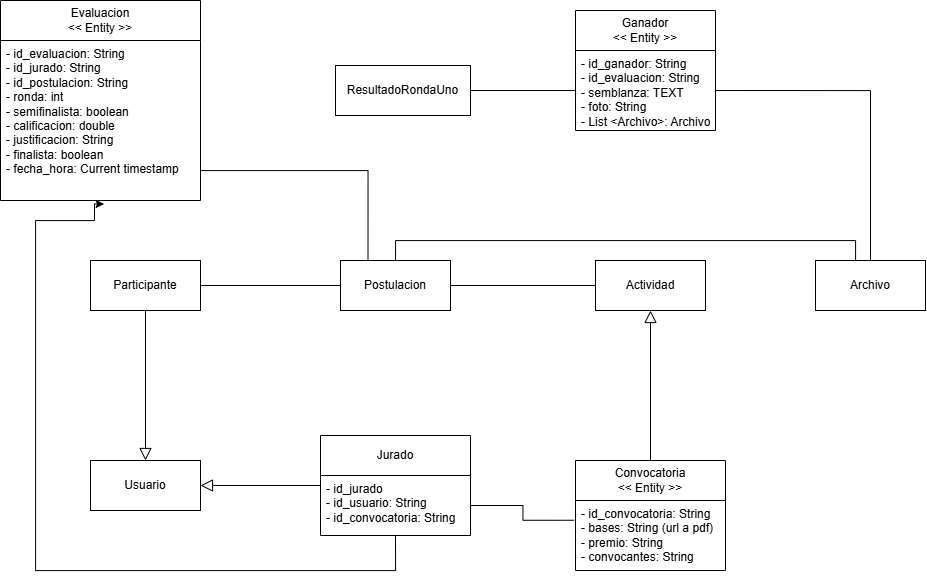

The diagram above was exported from draw.io. Its source (the exported page's mxGraphModel, read from the mxfile embedded in the PNG):
<mxGraphModel dx="1209" dy="749" grid="1" gridSize="10" guides="1" tooltips="1" connect="1" arrows="1" fold="1" page="1" pageScale="1" pageWidth="1654" pageHeight="1169" math="0" shadow="0">
  <root>
    <mxCell id="0" />
    <mxCell id="1" parent="0" />
    <mxCell id="kHz_dK2WazPvgH7Fe9q8-4" parent="1" style="swimlane;fontStyle=0;childLayout=stackLayout;horizontal=1;startSize=40;fillColor=none;horizontalStack=0;resizeParent=1;resizeParentMax=0;resizeLast=0;collapsible=1;marginBottom=0;whiteSpace=wrap;html=1;" value="Evaluacion&lt;div&gt;&amp;lt;&amp;lt; Entity &amp;gt;&amp;gt;&lt;/div&gt;" vertex="1">
      <mxGeometry height="200" width="200" x="75" y="50" as="geometry" />
    </mxCell>
    <mxCell id="kHz_dK2WazPvgH7Fe9q8-5" parent="kHz_dK2WazPvgH7Fe9q8-4" style="text;strokeColor=none;fillColor=none;align=left;verticalAlign=top;spacingLeft=4;spacingRight=4;overflow=hidden;rotatable=0;points=[[0,0.5],[1,0.5]];portConstraint=eastwest;whiteSpace=wrap;html=1;" value="- id_evaluacion: String&lt;div&gt;- id_jurado: String&lt;/div&gt;&lt;div&gt;- id_postulacion: String&lt;/div&gt;&lt;div&gt;- ronda: int&lt;/div&gt;&lt;div&gt;- semifinalista: boolean&lt;/div&gt;&lt;div&gt;- calificacion: double&lt;/div&gt;&lt;div&gt;- justificacion: String&lt;/div&gt;&lt;div&gt;- finalista: boolean&lt;br&gt;- fecha_hora: Current timestamp&lt;/div&gt;" vertex="1">
      <mxGeometry height="160" width="200" y="40" as="geometry" />
    </mxCell>
    <mxCell id="6aDxEx3WXxgzOByDaP2W-1" parent="1" style="swimlane;fontStyle=0;childLayout=stackLayout;horizontal=1;startSize=40;fillColor=none;horizontalStack=0;resizeParent=1;resizeParentMax=0;resizeLast=0;collapsible=1;marginBottom=0;whiteSpace=wrap;html=1;" value="Ganador&lt;div&gt;&amp;lt;&amp;lt; Entity &amp;gt;&amp;gt;&lt;/div&gt;" vertex="1">
      <mxGeometry height="120" width="140" x="650" y="60" as="geometry" />
    </mxCell>
    <mxCell id="6aDxEx3WXxgzOByDaP2W-2" parent="6aDxEx3WXxgzOByDaP2W-1" style="text;strokeColor=none;fillColor=none;align=left;verticalAlign=top;spacingLeft=4;spacingRight=4;overflow=hidden;rotatable=0;points=[[0,0.5],[1,0.5]];portConstraint=eastwest;whiteSpace=wrap;html=1;" value="- id_ganador: String&lt;br&gt;&lt;div&gt;- id_evaluacion: String&lt;/div&gt;&lt;div&gt;- semblanza: TEXT&lt;/div&gt;&lt;div&gt;- foto: String&lt;/div&gt;&lt;div&gt;- List &amp;lt;Archivo&amp;gt;: Archivo&lt;/div&gt;&lt;div&gt;&lt;br&gt;&lt;/div&gt;" vertex="1">
      <mxGeometry height="80" width="140" y="40" as="geometry" />
    </mxCell>
    <mxCell id="02WSjLCP29g1EQXTN2T5-19" edge="1" parent="1" source="02WSjLCP29g1EQXTN2T5-5" style="edgeStyle=orthogonalEdgeStyle;rounded=0;orthogonalLoop=1;jettySize=auto;html=1;exitX=0.5;exitY=0;exitDx=0;exitDy=0;entryX=0.5;entryY=0;entryDx=0;entryDy=0;endArrow=none;endFill=0;" target="02WSjLCP29g1EQXTN2T5-6">
      <mxGeometry relative="1" as="geometry">
        <Array as="points">
          <mxPoint x="930" y="310" />
          <mxPoint x="930" y="290" />
          <mxPoint x="470" y="290" />
        </Array>
      </mxGeometry>
    </mxCell>
    <mxCell id="02WSjLCP29g1EQXTN2T5-5" parent="1" style="html=1;whiteSpace=wrap;" value="Archivo" vertex="1">
      <mxGeometry height="50" width="110" x="890" y="310" as="geometry" />
    </mxCell>
    <mxCell id="02WSjLCP29g1EQXTN2T5-24" edge="1" parent="1" source="02WSjLCP29g1EQXTN2T5-6" style="edgeStyle=orthogonalEdgeStyle;rounded=0;orthogonalLoop=1;jettySize=auto;html=1;exitX=0;exitY=0.5;exitDx=0;exitDy=0;entryX=1;entryY=0.5;entryDx=0;entryDy=0;endArrow=none;endFill=0;" target="02WSjLCP29g1EQXTN2T5-8">
      <mxGeometry relative="1" as="geometry" />
    </mxCell>
    <mxCell id="02WSjLCP29g1EQXTN2T5-25" edge="1" parent="1" source="02WSjLCP29g1EQXTN2T5-6" style="edgeStyle=orthogonalEdgeStyle;rounded=0;orthogonalLoop=1;jettySize=auto;html=1;exitX=1;exitY=0.5;exitDx=0;exitDy=0;endArrow=none;endFill=0;" target="02WSjLCP29g1EQXTN2T5-17">
      <mxGeometry relative="1" as="geometry" />
    </mxCell>
    <mxCell id="02WSjLCP29g1EQXTN2T5-6" parent="1" style="html=1;whiteSpace=wrap;" value="Postulacion" vertex="1">
      <mxGeometry height="50" width="110" x="415" y="310" as="geometry" />
    </mxCell>
    <mxCell id="02WSjLCP29g1EQXTN2T5-8" parent="1" style="html=1;whiteSpace=wrap;" value="Participante" vertex="1">
      <mxGeometry height="50" width="110" x="165" y="310" as="geometry" />
    </mxCell>
    <mxCell id="02WSjLCP29g1EQXTN2T5-16" edge="1" parent="1" source="02WSjLCP29g1EQXTN2T5-9" style="edgeStyle=orthogonalEdgeStyle;rounded=0;orthogonalLoop=1;jettySize=auto;html=1;exitX=0.5;exitY=0;exitDx=0;exitDy=0;entryX=0.5;entryY=1;entryDx=0;entryDy=0;endArrow=none;endFill=0;endSize=10;startArrow=block;startFill=0;startSize=10;" target="02WSjLCP29g1EQXTN2T5-8">
      <mxGeometry relative="1" as="geometry" />
    </mxCell>
    <mxCell id="02WSjLCP29g1EQXTN2T5-9" parent="1" style="html=1;whiteSpace=wrap;" value="Usuario" vertex="1">
      <mxGeometry height="50" width="110" x="165" y="510" as="geometry" />
    </mxCell>
    <mxCell id="02WSjLCP29g1EQXTN2T5-20" edge="1" parent="1" source="02WSjLCP29g1EQXTN2T5-11" style="edgeStyle=orthogonalEdgeStyle;rounded=0;orthogonalLoop=1;jettySize=auto;html=1;exitX=0;exitY=0.5;exitDx=0;exitDy=0;entryX=1;entryY=0.5;entryDx=0;entryDy=0;endArrow=block;endFill=0;endSize=10;" target="02WSjLCP29g1EQXTN2T5-9">
      <mxGeometry relative="1" as="geometry" />
    </mxCell>
    <mxCell id="02WSjLCP29g1EQXTN2T5-11" parent="1" style="swimlane;fontStyle=0;childLayout=stackLayout;horizontal=1;startSize=40;fillColor=none;horizontalStack=0;resizeParent=1;resizeParentMax=0;resizeLast=0;collapsible=1;marginBottom=0;whiteSpace=wrap;html=1;" value="Jurado" vertex="1">
      <mxGeometry height="100" width="150" x="395" y="485" as="geometry" />
    </mxCell>
    <mxCell id="02WSjLCP29g1EQXTN2T5-12" parent="02WSjLCP29g1EQXTN2T5-11" style="text;strokeColor=none;fillColor=none;align=left;verticalAlign=top;spacingLeft=4;spacingRight=4;overflow=hidden;rotatable=0;points=[[0,0.5],[1,0.5]];portConstraint=eastwest;whiteSpace=wrap;html=1;" value="&lt;div&gt;- id_jurado&lt;/div&gt;- id_usuario: String&lt;div&gt;- id_convocatoria: String&lt;br&gt;&lt;div&gt;&lt;br&gt;&lt;/div&gt;&lt;/div&gt;" vertex="1">
      <mxGeometry height="60" width="150" y="40" as="geometry" />
    </mxCell>
    <mxCell id="02WSjLCP29g1EQXTN2T5-18" edge="1" parent="1" source="02WSjLCP29g1EQXTN2T5-13" style="edgeStyle=orthogonalEdgeStyle;rounded=0;orthogonalLoop=1;jettySize=auto;html=1;exitX=0.5;exitY=0;exitDx=0;exitDy=0;entryX=0.5;entryY=1;entryDx=0;entryDy=0;endArrow=block;endFill=0;endSize=10;" target="02WSjLCP29g1EQXTN2T5-17">
      <mxGeometry relative="1" as="geometry" />
    </mxCell>
    <mxCell id="02WSjLCP29g1EQXTN2T5-13" parent="1" style="swimlane;fontStyle=0;childLayout=stackLayout;horizontal=1;startSize=40;fillColor=none;horizontalStack=0;resizeParent=1;resizeParentMax=0;resizeLast=0;collapsible=1;marginBottom=0;whiteSpace=wrap;html=1;" value="Convocatoria&lt;div&gt;&amp;lt;&amp;lt; Entity &amp;gt;&amp;gt;&lt;/div&gt;" vertex="1">
      <mxGeometry height="110" width="150" x="650" y="510" as="geometry" />
    </mxCell>
    <mxCell id="02WSjLCP29g1EQXTN2T5-14" parent="02WSjLCP29g1EQXTN2T5-13" style="text;strokeColor=none;fillColor=none;align=left;verticalAlign=top;spacingLeft=4;spacingRight=4;overflow=hidden;rotatable=0;points=[[0,0.5],[1,0.5]];portConstraint=eastwest;whiteSpace=wrap;html=1;" value="&lt;div&gt;- id_convocatoria: String&lt;/div&gt;&lt;div&gt;- bases: String (url a pdf)&lt;/div&gt;&lt;div&gt;- premio: String&lt;/div&gt;&lt;div&gt;- convocantes: String&lt;/div&gt;" vertex="1">
      <mxGeometry height="70" width="150" y="40" as="geometry" />
    </mxCell>
    <mxCell id="02WSjLCP29g1EQXTN2T5-17" parent="1" style="html=1;whiteSpace=wrap;" value="Actividad" vertex="1">
      <mxGeometry height="50" width="110" x="670" y="310" as="geometry" />
    </mxCell>
    <mxCell id="02WSjLCP29g1EQXTN2T5-23" edge="1" parent="1" source="kHz_dK2WazPvgH7Fe9q8-5" style="edgeStyle=orthogonalEdgeStyle;rounded=0;orthogonalLoop=1;jettySize=auto;html=1;exitX=1;exitY=0.5;exitDx=0;exitDy=0;entryX=0.25;entryY=0;entryDx=0;entryDy=0;endArrow=none;endFill=0;" target="02WSjLCP29g1EQXTN2T5-6">
      <mxGeometry relative="1" as="geometry">
        <Array as="points">
          <mxPoint x="275" y="220" />
          <mxPoint x="443" y="220" />
        </Array>
      </mxGeometry>
    </mxCell>
    <mxCell id="02WSjLCP29g1EQXTN2T5-27" edge="1" parent="1" source="6aDxEx3WXxgzOByDaP2W-2" style="edgeStyle=orthogonalEdgeStyle;rounded=0;orthogonalLoop=1;jettySize=auto;html=1;entryX=0.5;entryY=0;entryDx=0;entryDy=0;endArrow=none;endFill=0;exitX=1;exitY=0.5;exitDx=0;exitDy=0;" target="02WSjLCP29g1EQXTN2T5-5">
      <mxGeometry relative="1" as="geometry">
        <mxPoint x="650" y="160" as="sourcePoint" />
      </mxGeometry>
    </mxCell>
    <mxCell id="02WSjLCP29g1EQXTN2T5-28" edge="1" parent="1" source="02WSjLCP29g1EQXTN2T5-12" style="edgeStyle=orthogonalEdgeStyle;rounded=0;orthogonalLoop=1;jettySize=auto;html=1;exitX=1;exitY=0.5;exitDx=0;exitDy=0;entryX=-0.009;entryY=0.282;entryDx=0;entryDy=0;entryPerimeter=0;endArrow=none;endFill=0;" target="02WSjLCP29g1EQXTN2T5-14">
      <mxGeometry relative="1" as="geometry" />
    </mxCell>
    <mxCell id="LRNo2kAaB90-_Zyv9EDH-1" edge="1" parent="1" source="02WSjLCP29g1EQXTN2T5-12" style="edgeStyle=orthogonalEdgeStyle;rounded=0;orthogonalLoop=1;jettySize=auto;html=1;exitX=0.5;exitY=0.991;exitDx=0;exitDy=0;exitPerimeter=0;entryX=0.518;entryY=1.022;entryDx=0;entryDy=0;entryPerimeter=0;" target="kHz_dK2WazPvgH7Fe9q8-5">
      <mxGeometry relative="1" as="geometry">
        <Array as="points">
          <mxPoint x="470" y="620" />
          <mxPoint x="110" y="620" />
          <mxPoint x="110" y="270" />
          <mxPoint x="169" y="270" />
          <mxPoint x="169" y="254" />
        </Array>
        <mxPoint x="460" y="600" as="sourcePoint" />
        <mxPoint x="210" y="280" as="targetPoint" />
      </mxGeometry>
    </mxCell>
    <mxCell id="xw2A8MOdE5JCUBgrHtJv-2" edge="1" parent="1" source="xw2A8MOdE5JCUBgrHtJv-1" style="edgeStyle=orthogonalEdgeStyle;rounded=0;orthogonalLoop=1;jettySize=auto;html=1;exitX=1;exitY=0.5;exitDx=0;exitDy=0;entryX=0;entryY=0.5;entryDx=0;entryDy=0;endArrow=none;endFill=0;" target="6aDxEx3WXxgzOByDaP2W-2">
      <mxGeometry relative="1" as="geometry" />
    </mxCell>
    <mxCell id="xw2A8MOdE5JCUBgrHtJv-1" parent="1" style="html=1;whiteSpace=wrap;" value="ResultadoRondaUno" vertex="1">
      <mxGeometry height="50" width="135" x="410" y="115" as="geometry" />
    </mxCell>
  </root>
</mxGraphModel>